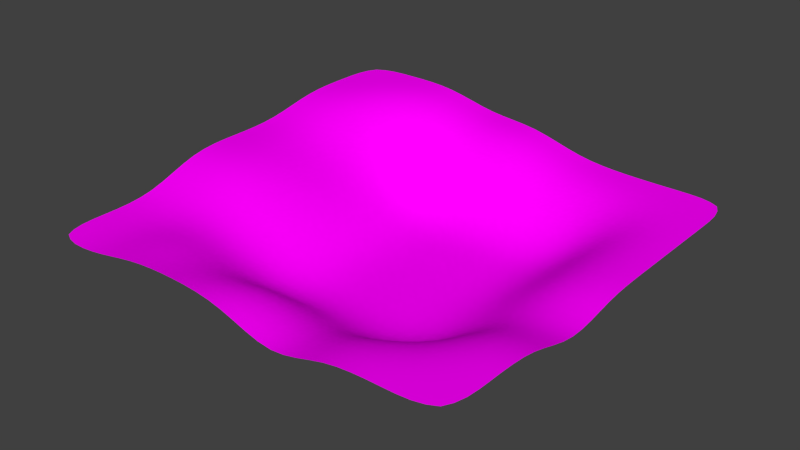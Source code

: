 # Source: pv-land.blend  (saved by Blender 2.72.0; exported with 4.5.12 LTS)
import bpy
from mathutils import Matrix  # noqa: F401  (used for matrix-valued properties, if any)

bpy.ops.wm.read_factory_settings(use_empty=True)
scene = bpy.context.scene
scene.name = 'Scene'

# ---- collections
col_collection_1 = bpy.data.collections.new('Collection 1'); scene.collection.children.link(col_collection_1)

# ---- images (referenced by path relative to the original .blend; pixels are not part of the script)
import os
ASSET_DIR = os.environ.get("B2B_ASSET_DIR", "")  # directory of the original .blend (textures are referenced by path, not embedded)
HERE = os.path.dirname(os.path.abspath(__file__))  # packed textures are extracted next to this script under _unpacked/

def load_image(name, relpath, width, height, colorspace="sRGB"):
    """Load a texture the original file referenced (path relative to the .blend, or extracted next to this script)."""
    p = next((c for c in (os.path.join(HERE, relpath), os.path.join(ASSET_DIR, relpath)) if relpath and os.path.exists(c)), "")
    if p:
        img = bpy.data.images.load(p, check_existing=True)
        img.name = name
    else:  # same state as the original file: an image datablock whose file is absent (Cycles renders it pink)
        img = bpy.data.images.new(name, width, height)
        img.source = "FILE"
        img.filepath = "//" + (relpath or name)
    img.colorspace_settings.name = colorspace
    return img
img_grass0003_1_thumblarge_jpg = load_image('Grass0003_1_thumblarge.jpg', 'Grass0003_1_thumblarge.jpg', 1024, 1024, 'sRGB')

# ---- materials (node trees are filled in below, after node groups)
mat_material = bpy.data.materials.new('Material')
mat_material.alpha_threshold = 0.0
mat_material.roughness = 0.5

# ---- material node trees
mat_material.use_nodes = True; mat_material.node_tree.nodes.clear()
_N = mat_material.node_tree.nodes; _L = mat_material.node_tree.links
n0 = _N.new('ShaderNodeOutputMaterial'); n0.name = 'Material Output'; n0.location = (300, 300)
n1 = _N.new('ShaderNodeBsdfDiffuse'); n1.name = 'Diffuse BSDF'; n1.location = (10, 300)
n2 = _N.new('ShaderNodeTexImage'); n2.name = 'Image Texture'; n2.location = (-180, 300)
n2.width = 140
n2.image = img_grass0003_1_thumblarge_jpg
_L.new(n1.outputs[0], n0.inputs[0])
_L.new(n2.outputs[0], n1.inputs[0])
n0.is_active_output = True

# ---- world
world_world = bpy.data.worlds.new('World'); scene.world = world_world
world_world.color = (0.05088, 0.05088, 0.05088)
world_world.use_sun_shadow = False
world_world.sun_shadow_jitter_overblur = 0.0
world_world.cycles.sampling_method = 'MANUAL'
world_world.cycles.sample_map_resolution = 256

# ---- meshes
me_plane = bpy.data.meshes.new('Plane')
me_plane.from_pydata([(-1.0, -1.0, 0.1512), (1.0, -1.0, 0.1974), (-1.0, 1.0, 0.3434), (1.0, 1.0, 0.1568), (-1.0, 0.0, 0.2736), (0.0, -1.0, 0.2072), (1.0, 0.0, 0.1568), (0.0, 1.0, 0.2648), (0.001342, -0.005534, -0.07879), (-1.0, -0.5, 0.1512), (0.5, -1.0, 0.1974), (1.0, 0.5, 0.1568), (-0.5, 1.0, 0.3434), (-1.0, 0.5, 0.3434), (-0.5, -1.0, 0.2149), (1.0, -0.5, 0.1974), (0.5, 1.0, 0.1568), (0.001342, 0.4945, -0.07879), (0.001342, -0.5055, -0.07879), (-0.5, 0.0, 0.1717), (0.5013, -0.005534, -0.07879), (0.5013, 0.4945, -0.07879), (-0.4987, 0.4945, 0.09334), (-0.5, -0.5, 0.0923), (0.5013, -0.5055, -0.07879), (-1.0, -0.75, 0.1512), (0.75, -1.0, 0.1974), (1.0, 0.75, 0.1568), (-0.75, 1.0, 0.3434), (-1.0, 0.25, 0.2736), (-0.2487, -1.006, 0.2296), (1.0, -0.25, 0.08467), (0.25, 1.0, 0.1726), (0.0, 0.75, 0.2648), (0.001342, -0.2555, -0.07879), (-0.75, 0.0, 0.2736), (0.2513, -0.005534, -0.07879), (-1.0, -0.25, 0.2736), (0.25, -1.0, 0.08467), (1.0, 0.25, 0.1568), (-0.25, 1.0, 0.2648), (-1.0, 0.75, 0.3434), (-0.75, -1.0, 0.1512), (1.0, -0.75, 0.1974), (0.75, 1.0, 0.1568), (0.001342, 0.2445, -0.07879), (0.0, -0.75, 0.2072), (-0.2487, -0.005534, -0.07879), (0.75, 0.0, 0.1568), (0.5, 0.75, 0.1568), (0.5013, 0.2445, -0.07879), (0.2513, 0.4945, -0.07879), (0.75, 0.5, 0.1568), (-0.5, 0.75, 0.3434), (-0.4987, 0.2445, 0.09334), (-0.75, 0.5, 0.3434), (-0.2487, 0.4945, -0.07879), (-0.5, -0.25, 0.1717), (-0.5, -0.75, 0.2149), (-0.75, -0.5, 0.1512), (-0.2487, -0.5055, -0.07879), (0.5013, -0.2555, -0.07879), (0.5, -0.75, 0.1974), (0.2513, -0.5055, -0.07879), (0.75, -0.5, 0.1974), (0.75, 0.75, 0.1568), (-0.25, 0.75, 0.2648), (-0.2487, -0.2555, -0.07879), (0.75, -0.25, 0.08467), (0.25, 0.75, 0.1726), (0.2513, 0.2445, -0.07879), (0.75, 0.25, 0.1568), (-0.75, 0.75, 0.3434), (-0.75, 0.25, 0.2736), (-0.2487, 0.2445, -0.07879), (-0.75, -0.25, 0.2736), (-0.75, -0.75, 0.1512), (-0.2487, -0.7555, 0.1373), (0.2513, -0.2555, -0.07879), (0.25, -0.75, 0.08467), (0.75, -0.75, 0.1974)], [], [(65, 27, 3, 44), (66, 33, 7, 40), (67, 34, 8, 47), (68, 31, 6, 48), (69, 49, 16, 32), (70, 50, 21, 51), (71, 39, 11, 52), (72, 53, 12, 28), (73, 54, 22, 55), (74, 45, 17, 56), (75, 57, 19, 35), (76, 58, 23, 59), (77, 46, 18, 60), (78, 61, 20, 36), (79, 62, 24, 63), (80, 43, 15, 64), (49, 65, 44, 16), (21, 52, 65, 49), (52, 11, 27, 65), (53, 66, 40, 12), (22, 56, 66, 53), (56, 17, 33, 66), (57, 67, 47, 19), (23, 60, 67, 57), (60, 18, 34, 67), (61, 68, 48, 20), (24, 64, 68, 61), (64, 15, 31, 68), (33, 69, 32, 7), (17, 51, 69, 33), (51, 21, 49, 69), (45, 70, 51, 17), (8, 36, 70, 45), (36, 20, 50, 70), (50, 71, 52, 21), (20, 48, 71, 50), (48, 6, 39, 71), (41, 72, 28, 2), (13, 55, 72, 41), (55, 22, 53, 72), (29, 73, 55, 13), (4, 35, 73, 29), (35, 19, 54, 73), (54, 74, 56, 22), (19, 47, 74, 54), (47, 8, 45, 74), (37, 75, 35, 4), (9, 59, 75, 37), (59, 23, 57, 75), (25, 76, 59, 9), (0, 42, 76, 25), (42, 14, 58, 76), (58, 77, 60, 23), (14, 30, 77, 58), (30, 5, 46, 77), (34, 78, 36, 8), (18, 63, 78, 34), (63, 24, 61, 78), (46, 79, 63, 18), (5, 38, 79, 46), (38, 10, 62, 79), (62, 80, 64, 24), (10, 26, 80, 62), (26, 1, 43, 80)])
me_plane.polygons.foreach_set('use_smooth', [True] * 64)
_uv = me_plane.uv_layers.new(name='UVMap')
_uv.uv.foreach_set('vector', [2.144, -1.074, 2.164, -1.626, 2.713, -1.609, 2.696, -1.06, 2.181, 1.09, 2.22, 0.5843, 2.726, 0.5708, 2.717, 1.109, -0.01193, 0.9725, -0.01534, 0.4854, 0.4696, 0.4839, 0.475, 0.9683, -0.03196, -1.14, -0.04029, -1.705, 0.5394, -1.713, 0.5314, -1.181, 2.163, 0.03714, 2.135, -0.5132, 2.685, -0.5133, 2.696, 0.01686, 0.9559, 0.008824, 0.9722, -0.4685, 1.434, -0.4418, 1.434, 0.02302, 1.046, -1.158, 1.08, -1.687, 1.616, -1.65, 1.587, -1.099, 2.163, 2.18, 2.173, 1.65, 2.701, 1.663, 2.69, 2.189, 1.068, 2.172, 0.9923, 1.529, 1.471, 1.471, 1.63, 2.174, 0.9496, 0.9561, 0.9467, 0.483, 1.417, 0.4891, 1.392, 0.9309, 0.02715, 2.214, 0.007143, 1.673, 0.5043, 1.656, 0.5353, 2.199, -1.114, 2.16, -1.157, 1.607, -0.5435, 1.59, -0.5635, 2.165, -1.144, 1.051, -1.224, 0.5343, -0.5046, 0.4863, -0.4849, 0.9651, -0.01427, -0.002366, -0.01451, -0.494, 0.4792, -0.4914, 0.4725, -0.000186, -1.145, -0.03519, -1.181, -0.6536, -0.4791, -0.4711, -0.5054, -0.006248, -1.178, -1.187, -1.172, -1.725, -0.6325, -1.715, -0.6458, -1.181, 2.135, -0.5132, 2.144, -1.074, 2.696, -1.06, 2.685, -0.5133, 1.434, -0.4418, 1.587, -1.099, 2.144, -1.074, 2.135, -0.5132, 1.587, -1.099, 1.616, -1.65, 2.164, -1.626, 2.144, -1.074, 2.173, 1.65, 2.181, 1.09, 2.717, 1.109, 2.701, 1.663, 1.471, 1.471, 1.392, 0.9309, 2.181, 1.09, 2.173, 1.65, 1.392, 0.9309, 1.417, 0.4891, 2.22, 0.5843, 2.181, 1.09, 0.007143, 1.673, -0.01193, 0.9725, 0.475, 0.9683, 0.5043, 1.656, -0.5435, 1.59, -0.4849, 0.9651, -0.01193, 0.9725, 0.007143, 1.673, -0.4849, 0.9651, -0.5046, 0.4863, -0.01534, 0.4854, -0.01193, 0.9725, -0.01451, -0.494, -0.03196, -1.14, 0.5314, -1.181, 0.4792, -0.4914, -0.4791, -0.4711, -0.6458, -1.181, -0.03196, -1.14, -0.01451, -0.494, -0.6458, -1.181, -0.6325, -1.715, -0.04029, -1.705, -0.03196, -1.14, 2.22, 0.5843, 2.163, 0.03714, 2.696, 0.01686, 2.726, 0.5708, 1.417, 0.4891, 1.434, 0.02302, 2.163, 0.03714, 2.22, 0.5843, 1.434, 0.02302, 1.434, -0.4418, 2.135, -0.5132, 2.163, 0.03714, 0.9467, 0.483, 0.9559, 0.008824, 1.434, 0.02302, 1.417, 0.4891, 0.4696, 0.4839, 0.4725, -0.000186, 0.9559, 0.008824, 0.9467, 0.483, 0.4725, -0.000186, 0.4792, -0.4914, 0.9722, -0.4685, 0.9559, 0.008824, 0.9722, -0.4685, 1.046, -1.158, 1.587, -1.099, 1.434, -0.4418, 0.4792, -0.4914, 0.5314, -1.181, 1.046, -1.158, 0.9722, -0.4685, 0.5314, -1.181, 0.5394, -1.713, 1.08, -1.687, 1.046, -1.158, 2.157, 2.707, 2.163, 2.18, 2.69, 2.189, 2.682, 2.714, 1.631, 2.704, 1.63, 2.174, 2.163, 2.18, 2.157, 2.707, 1.63, 2.174, 1.471, 1.471, 2.173, 1.65, 2.163, 2.18, 1.084, 2.712, 1.068, 2.172, 1.63, 2.174, 1.631, 2.704, 0.547, 2.729, 0.5353, 2.199, 1.068, 2.172, 1.084, 2.712, 0.5353, 2.199, 0.5043, 1.656, 0.9923, 1.529, 1.068, 2.172, 0.9923, 1.529, 0.9496, 0.9561, 1.392, 0.9309, 1.471, 1.471, 0.5043, 1.656, 0.475, 0.9683, 0.9496, 0.9561, 0.9923, 1.529, 0.475, 0.9683, 0.4696, 0.4839, 0.9467, 0.483, 0.9496, 0.9561, 0.01244, 2.729, 0.02715, 2.214, 0.5353, 2.199, 0.547, 2.729, -0.5745, 2.705, -0.5635, 2.165, 0.02715, 2.214, 0.01244, 2.729, -0.5635, 2.165, -0.5435, 1.59, 0.007143, 1.673, 0.02715, 2.214, -1.106, 2.704, -1.114, 2.16, -0.5635, 2.165, -0.5745, 2.705, -1.644, 2.716, -1.656, 2.179, -1.114, 2.16, -1.106, 2.704, -1.656, 2.179, -1.683, 1.633, -1.157, 1.607, -1.114, 2.16, -1.157, 1.607, -1.144, 1.051, -0.4849, 0.9651, -0.5435, 1.59, -1.683, 1.633, -1.714, 1.091, -1.144, 1.051, -1.157, 1.607, -1.714, 1.091, -1.727, 0.5656, -1.224, 0.5343, -1.144, 1.051, -0.01534, 0.4854, -0.01427, -0.002366, 0.4725, -0.000186, 0.4696, 0.4839, -0.5046, 0.4863, -0.5054, -0.006248, -0.01427, -0.002366, -0.01534, 0.4854, -0.5054, -0.006248, -0.4791, -0.4711, -0.01451, -0.494, -0.01427, -0.002366, -1.224, 0.5343, -1.145, -0.03519, -0.5054, -0.006248, -0.5046, 0.4863, -1.727, 0.5656, -1.715, -0.0568, -1.145, -0.03519, -1.224, 0.5343, -1.715, -0.0568, -1.715, -0.6487, -1.181, -0.6536, -1.145, -0.03519, -1.181, -0.6536, -1.178, -1.187, -0.6458, -1.181, -0.4791, -0.4711, -1.715, -0.6487, -1.716, -1.188, -1.178, -1.187, -1.181, -0.6536, -1.716, -1.188, -1.713, -1.729, -1.172, -1.725, -1.178, -1.187])
me_plane.materials.append(mat_material)
me_plane.use_remesh_preserve_volume = False
me_plane.use_remesh_preserve_attributes = False
me_plane.use_mirror_vertex_groups = False
me_plane.update()

# ---- objects
ob_plane = bpy.data.objects.new('Plane', me_plane)

# ---- transforms, parenting, visibility, modifiers, constraints
ob_plane.location = (0.0, 0.0, 0.0)
ob_plane.scale = (8.116, 8.116, 8.116)
ob_plane.lineart.crease_threshold = 0.0
_m = ob_plane.modifiers.new('Subsurf', 'SUBSURF')
_m.uv_smooth = 'PRESERVE_CORNERS'
_m.quality = 2
_m.show_only_control_edges = False

# ---- collection membership
col_collection_1.objects.link(ob_plane)

# ---- scene / render settings (as saved in the file)
scene.frame_start = 1; scene.frame_end = 250; scene.frame_set(1)
scene.render.engine = 'CYCLES'
scene.render.resolution_percentage = 50
scene.render.dither_intensity = 0.0
scene.cycles.use_denoising = False
scene.cycles.samples = 10
scene.cycles.sampling_pattern = 'TABULATED_SOBOL'
scene.cycles.light_sampling_threshold = 0.0
scene.cycles.use_adaptive_sampling = False
scene.cycles.use_light_tree = False
scene.cycles.blur_glossy = 0.0
scene.cycles.pixel_filter_type = 'GAUSSIAN'
scene.cycles.sample_clamp_indirect = 0.0
scene.view_settings.view_transform = 'Standard'
bpy.context.view_layer.update()

# ---- added for rendering (the .blend has no active camera and no usable light): camera, sun
cam_auto = bpy.data.cameras.new('AutoCamera')
cam_auto.lens = 50.0
cam_auto.sensor_width = 36.0
cam_auto.clip_end = 1000.0
ob_auto_camera = bpy.data.objects.new('AutoCamera', cam_auto)
scene.collection.objects.link(ob_auto_camera)
ob_auto_camera.location = (21.5029, -25.8259, 18.2762)
ob_auto_camera.rotation_euler = (1.09748, -7.21219e-08, 0.694738)
scene.camera = ob_auto_camera
light_auto_sun = bpy.data.lights.new('AutoSun', 'SUN')
light_auto_sun.energy = 3.0
light_auto_sun.angle = 0.0523599
ob_auto_sun = bpy.data.objects.new('AutoSun', light_auto_sun)
scene.collection.objects.link(ob_auto_sun)
ob_auto_sun.rotation_euler = (0.872665, 0.174533, 0.523599)
bpy.context.view_layer.update()
